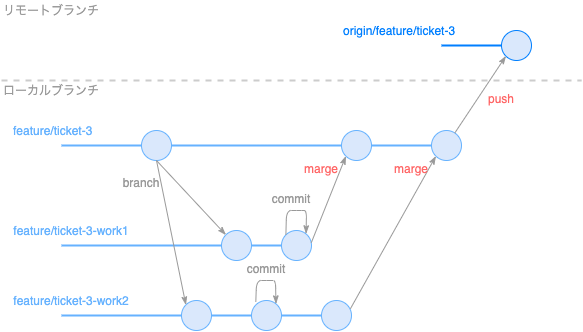

The diagram above was exported from draw.io. Its source (the exported page's mxGraphModel, read from the mxfile embedded in the PNG):
<mxGraphModel dx="858" dy="1109" grid="1" gridSize="10" guides="1" tooltips="1" connect="1" arrows="1" fold="1" page="1" pageScale="1" pageWidth="1169" pageHeight="827" math="0" shadow="0">
  <root>
    <mxCell id="0" />
    <mxCell id="1" parent="0" />
    <mxCell id="2" value="" style="ellipse;whiteSpace=wrap;html=1;aspect=fixed;fillColor=#dae8fc;strokeColor=#66B2FF;" parent="1" vertex="1">
      <mxGeometry x="160" y="150" width="30" height="30" as="geometry" />
    </mxCell>
    <mxCell id="3" value="feature/ticket-3" style="text;html=1;align=left;verticalAlign=middle;whiteSpace=wrap;rounded=0;fontColor=#66B2FF;" parent="1" vertex="1">
      <mxGeometry x="30" y="140" width="90" height="20" as="geometry" />
    </mxCell>
    <mxCell id="4" value="feature/ticket-3-work1" style="text;html=1;strokeColor=none;fillColor=none;align=center;verticalAlign=middle;whiteSpace=wrap;rounded=0;fontColor=#66B2FF;" parent="1" vertex="1">
      <mxGeometry x="30" y="240" width="120" height="20" as="geometry" />
    </mxCell>
    <mxCell id="5" value="feature/ticket-3-work2" style="text;html=1;strokeColor=none;fillColor=none;align=center;verticalAlign=middle;whiteSpace=wrap;rounded=0;fontColor=#66B2FF;" parent="1" vertex="1">
      <mxGeometry x="30" y="310" width="120" height="20" as="geometry" />
    </mxCell>
    <mxCell id="7" value="" style="endArrow=none;html=1;entryX=0;entryY=0.5;entryDx=0;entryDy=0;strokeWidth=2;fillColor=#dae8fc;rounded=1;fontColor=#66B2FF;strokeColor=#66B2FF;" parent="1" target="2" edge="1">
      <mxGeometry width="50" height="50" relative="1" as="geometry">
        <mxPoint x="80" y="165" as="sourcePoint" />
        <mxPoint x="130" y="110" as="targetPoint" />
      </mxGeometry>
    </mxCell>
    <mxCell id="8" value="" style="ellipse;whiteSpace=wrap;html=1;aspect=fixed;fillColor=#dae8fc;strokeColor=#66B2FF;" parent="1" vertex="1">
      <mxGeometry x="240" y="250" width="30" height="30" as="geometry" />
    </mxCell>
    <mxCell id="9" value="" style="endArrow=none;html=1;entryX=0;entryY=0.5;entryDx=0;entryDy=0;strokeWidth=2;fillColor=#dae8fc;rounded=1;fontColor=#66B2FF;strokeColor=#66B2FF;" parent="1" target="8" edge="1">
      <mxGeometry width="50" height="50" relative="1" as="geometry">
        <mxPoint x="80" y="265" as="sourcePoint" />
        <mxPoint x="130" y="210" as="targetPoint" />
      </mxGeometry>
    </mxCell>
    <mxCell id="10" value="" style="ellipse;whiteSpace=wrap;html=1;aspect=fixed;fillColor=#dae8fc;strokeColor=#66B2FF;" parent="1" vertex="1">
      <mxGeometry x="200" y="320" width="30" height="30" as="geometry" />
    </mxCell>
    <mxCell id="11" value="" style="endArrow=none;html=1;entryX=0;entryY=0.5;entryDx=0;entryDy=0;strokeWidth=2;fillColor=#dae8fc;rounded=1;fontColor=#66B2FF;strokeColor=#66B2FF;" parent="1" target="10" edge="1">
      <mxGeometry width="50" height="50" relative="1" as="geometry">
        <mxPoint x="80" y="335" as="sourcePoint" />
        <mxPoint x="130" y="280" as="targetPoint" />
      </mxGeometry>
    </mxCell>
    <mxCell id="12" value="" style="endArrow=classicThin;html=1;strokeWidth=1;fontColor=#66B2FF;exitX=0.5;exitY=1;exitDx=0;exitDy=0;entryX=0;entryY=0;entryDx=0;entryDy=0;endFill=1;strokeColor=#999999;" parent="1" source="2" target="10" edge="1">
      <mxGeometry width="50" height="50" relative="1" as="geometry">
        <mxPoint x="300" y="320" as="sourcePoint" />
        <mxPoint x="350" y="270" as="targetPoint" />
      </mxGeometry>
    </mxCell>
    <mxCell id="13" value="" style="endArrow=classicThin;html=1;strokeWidth=1;fontColor=#66B2FF;entryX=0;entryY=0;entryDx=0;entryDy=0;endFill=1;strokeColor=#999999;exitX=0.5;exitY=1;exitDx=0;exitDy=0;" parent="1" source="2" target="8" edge="1">
      <mxGeometry width="50" height="50" relative="1" as="geometry">
        <mxPoint x="180" y="180" as="sourcePoint" />
        <mxPoint x="214.39339828220182" y="324.3933982822018" as="targetPoint" />
      </mxGeometry>
    </mxCell>
    <mxCell id="14" value="branch" style="text;html=1;strokeColor=none;fillColor=none;align=center;verticalAlign=middle;whiteSpace=wrap;rounded=0;fontColor=#999999;" parent="1" vertex="1">
      <mxGeometry x="140" y="194" width="40" height="16" as="geometry" />
    </mxCell>
    <mxCell id="15" value="" style="ellipse;whiteSpace=wrap;html=1;aspect=fixed;fillColor=#dae8fc;strokeColor=#66B2FF;" parent="1" vertex="1">
      <mxGeometry x="360" y="150" width="30" height="30" as="geometry" />
    </mxCell>
    <mxCell id="16" value="" style="endArrow=none;html=1;entryX=0;entryY=0.5;entryDx=0;entryDy=0;strokeWidth=2;fillColor=#dae8fc;rounded=1;fontColor=#66B2FF;strokeColor=#66B2FF;" parent="1" source="2" target="15" edge="1">
      <mxGeometry width="50" height="50" relative="1" as="geometry">
        <mxPoint x="190" y="165" as="sourcePoint" />
        <mxPoint x="240" y="110" as="targetPoint" />
      </mxGeometry>
    </mxCell>
    <mxCell id="17" value="" style="ellipse;whiteSpace=wrap;html=1;aspect=fixed;fillColor=#dae8fc;strokeColor=#66B2FF;" parent="1" vertex="1">
      <mxGeometry x="300" y="250" width="30" height="30" as="geometry" />
    </mxCell>
    <mxCell id="18" value="" style="endArrow=none;html=1;entryX=0;entryY=0.5;entryDx=0;entryDy=0;strokeWidth=2;fillColor=#dae8fc;rounded=1;fontColor=#66B2FF;strokeColor=#66B2FF;exitX=1;exitY=0.5;exitDx=0;exitDy=0;" parent="1" source="8" target="17" edge="1">
      <mxGeometry width="50" height="50" relative="1" as="geometry">
        <mxPoint x="280" y="265" as="sourcePoint" />
        <mxPoint x="190" y="210" as="targetPoint" />
      </mxGeometry>
    </mxCell>
    <mxCell id="19" value="" style="ellipse;whiteSpace=wrap;html=1;aspect=fixed;fillColor=#dae8fc;strokeColor=#66B2FF;" parent="1" vertex="1">
      <mxGeometry x="270" y="320" width="30" height="30" as="geometry" />
    </mxCell>
    <mxCell id="20" value="" style="endArrow=none;html=1;entryX=0;entryY=0.5;entryDx=0;entryDy=0;strokeWidth=2;fillColor=#dae8fc;rounded=1;fontColor=#66B2FF;strokeColor=#66B2FF;exitX=1;exitY=0.5;exitDx=0;exitDy=0;" parent="1" source="10" target="19" edge="1">
      <mxGeometry width="50" height="50" relative="1" as="geometry">
        <mxPoint x="240" y="335" as="sourcePoint" />
        <mxPoint x="160" y="280" as="targetPoint" />
      </mxGeometry>
    </mxCell>
    <mxCell id="21" value="" style="ellipse;whiteSpace=wrap;html=1;aspect=fixed;fillColor=#dae8fc;strokeColor=#66B2FF;" parent="1" vertex="1">
      <mxGeometry x="340" y="320" width="30" height="30" as="geometry" />
    </mxCell>
    <mxCell id="22" value="" style="endArrow=none;html=1;entryX=0;entryY=0.5;entryDx=0;entryDy=0;strokeWidth=2;fillColor=#dae8fc;rounded=1;fontColor=#66B2FF;strokeColor=#66B2FF;" parent="1" source="19" target="21" edge="1">
      <mxGeometry width="50" height="50" relative="1" as="geometry">
        <mxPoint x="300" y="335" as="sourcePoint" />
        <mxPoint x="230" y="280" as="targetPoint" />
      </mxGeometry>
    </mxCell>
    <mxCell id="23" value="" style="endArrow=classicThin;html=1;strokeWidth=1;fontColor=#66B2FF;entryX=0;entryY=1;entryDx=0;entryDy=0;endFill=1;strokeColor=#999999;exitX=0.994;exitY=0.406;exitDx=0;exitDy=0;exitPerimeter=0;" parent="1" source="17" target="15" edge="1">
      <mxGeometry width="50" height="50" relative="1" as="geometry">
        <mxPoint x="185" y="190" as="sourcePoint" />
        <mxPoint x="254.39339828220182" y="264.3933982822018" as="targetPoint" />
      </mxGeometry>
    </mxCell>
    <mxCell id="24" value="" style="endArrow=classicThin;html=1;strokeWidth=1;fontColor=#66B2FF;endFill=1;strokeColor=#999999;exitX=0;exitY=0;exitDx=0;exitDy=0;entryX=0.819;entryY=0.108;entryDx=0;entryDy=0;entryPerimeter=0;" parent="1" source="17" target="17" edge="1">
      <mxGeometry width="50" height="50" relative="1" as="geometry">
        <mxPoint x="305" y="250" as="sourcePoint" />
        <mxPoint x="325" y="250" as="targetPoint" />
        <Array as="points">
          <mxPoint x="305" y="230" />
          <mxPoint x="315" y="230" />
          <mxPoint x="325" y="230" />
        </Array>
      </mxGeometry>
    </mxCell>
    <mxCell id="25" value="" style="endArrow=classicThin;html=1;strokeWidth=1;fontColor=#66B2FF;endFill=1;strokeColor=#999999;entryX=0.816;entryY=0.111;entryDx=0;entryDy=0;entryPerimeter=0;exitX=0.144;exitY=0.044;exitDx=0;exitDy=0;exitPerimeter=0;" parent="1" source="19" target="19" edge="1">
      <mxGeometry width="50" height="50" relative="1" as="geometry">
        <mxPoint x="275" y="313" as="sourcePoint" />
        <mxPoint x="295" y="309.9999999999999" as="targetPoint" />
        <Array as="points">
          <mxPoint x="275" y="300" />
          <mxPoint x="285" y="300" />
          <mxPoint x="294" y="300" />
        </Array>
      </mxGeometry>
    </mxCell>
    <mxCell id="26" value="commit" style="text;html=1;strokeColor=none;fillColor=none;align=center;verticalAlign=middle;whiteSpace=wrap;rounded=0;fontColor=#999999;" parent="1" vertex="1">
      <mxGeometry x="290" y="210" width="40" height="16" as="geometry" />
    </mxCell>
    <mxCell id="27" value="commit" style="text;html=1;strokeColor=none;fillColor=none;align=center;verticalAlign=middle;whiteSpace=wrap;rounded=0;fontColor=#999999;" parent="1" vertex="1">
      <mxGeometry x="265" y="280" width="40" height="16" as="geometry" />
    </mxCell>
    <mxCell id="28" value="" style="ellipse;whiteSpace=wrap;html=1;aspect=fixed;fillColor=#dae8fc;strokeColor=#66B2FF;" parent="1" vertex="1">
      <mxGeometry x="450" y="150" width="30" height="30" as="geometry" />
    </mxCell>
    <mxCell id="29" value="" style="endArrow=none;html=1;entryX=0;entryY=0.5;entryDx=0;entryDy=0;strokeWidth=2;fillColor=#dae8fc;rounded=1;fontColor=#66B2FF;strokeColor=#66B2FF;exitX=1;exitY=0.5;exitDx=0;exitDy=0;" parent="1" source="15" target="28" edge="1">
      <mxGeometry width="50" height="50" relative="1" as="geometry">
        <mxPoint x="390" y="165" as="sourcePoint" />
        <mxPoint x="440" y="110" as="targetPoint" />
      </mxGeometry>
    </mxCell>
    <mxCell id="30" value="" style="endArrow=classicThin;html=1;strokeWidth=1;fontColor=#66B2FF;entryX=0;entryY=1;entryDx=0;entryDy=0;endFill=1;strokeColor=#999999;exitX=0.963;exitY=0.276;exitDx=0;exitDy=0;exitPerimeter=0;" parent="1" source="21" target="28" edge="1">
      <mxGeometry width="50" height="50" relative="1" as="geometry">
        <mxPoint x="339.81999999999994" y="272.18000000000006" as="sourcePoint" />
        <mxPoint x="374.3933982822017" y="185.6066017177984" as="targetPoint" />
      </mxGeometry>
    </mxCell>
    <mxCell id="31" value="marge" style="text;html=1;strokeColor=none;fillColor=none;align=center;verticalAlign=middle;whiteSpace=wrap;rounded=0;fontColor=#FF6666;" parent="1" vertex="1">
      <mxGeometry x="320" y="180" width="40" height="16" as="geometry" />
    </mxCell>
    <mxCell id="32" value="marge" style="text;html=1;strokeColor=none;fillColor=none;align=center;verticalAlign=middle;whiteSpace=wrap;rounded=0;fontColor=#FF6666;" parent="1" vertex="1">
      <mxGeometry x="410" y="180" width="40" height="16" as="geometry" />
    </mxCell>
    <mxCell id="33" value="" style="ellipse;whiteSpace=wrap;html=1;aspect=fixed;fillColor=#dae8fc;strokeColor=#007FFF;" parent="1" vertex="1">
      <mxGeometry x="520" y="50" width="30" height="30" as="geometry" />
    </mxCell>
    <mxCell id="34" value="" style="endArrow=none;html=1;entryX=0;entryY=0.5;entryDx=0;entryDy=0;strokeWidth=2;fillColor=#dae8fc;rounded=1;exitX=1;exitY=0.5;exitDx=0;exitDy=0;fontColor=#00994D;strokeColor=#007FFF;" parent="1" target="33" edge="1">
      <mxGeometry width="50" height="50" relative="1" as="geometry">
        <mxPoint x="460" y="65" as="sourcePoint" />
        <mxPoint x="510" y="10" as="targetPoint" />
      </mxGeometry>
    </mxCell>
    <mxCell id="35" value="" style="endArrow=classicThin;html=1;strokeWidth=1;fontColor=#66B2FF;entryX=0;entryY=1;entryDx=0;entryDy=0;endFill=1;strokeColor=#999999;" parent="1" source="28" target="33" edge="1">
      <mxGeometry width="50" height="50" relative="1" as="geometry">
        <mxPoint x="378.8899999999999" y="338.28" as="sourcePoint" />
        <mxPoint x="464.3933982822018" y="185.60660171779818" as="targetPoint" />
      </mxGeometry>
    </mxCell>
    <mxCell id="36" value="origin/feature/ticket-3" style="text;html=1;align=left;verticalAlign=middle;whiteSpace=wrap;rounded=0;fontColor=#007FFF;" parent="1" vertex="1">
      <mxGeometry x="360" y="40" width="120" height="20" as="geometry" />
    </mxCell>
    <mxCell id="37" value="" style="endArrow=none;dashed=1;html=1;strokeWidth=2;fontColor=#00994D;strokeColor=#CCCCCC;" parent="1" edge="1">
      <mxGeometry width="50" height="50" relative="1" as="geometry">
        <mxPoint x="20" y="100" as="sourcePoint" />
        <mxPoint x="600" y="100" as="targetPoint" />
      </mxGeometry>
    </mxCell>
    <mxCell id="38" value="ローカルブランチ" style="text;html=1;strokeColor=none;fillColor=none;align=left;verticalAlign=middle;whiteSpace=wrap;rounded=0;fontColor=#999999;" parent="1" vertex="1">
      <mxGeometry x="20" y="100" width="110" height="20" as="geometry" />
    </mxCell>
    <mxCell id="39" value="リモートブランチ" style="text;html=1;strokeColor=none;fillColor=none;align=left;verticalAlign=middle;whiteSpace=wrap;rounded=0;fontColor=#999999;" parent="1" vertex="1">
      <mxGeometry x="20" y="20" width="110" height="20" as="geometry" />
    </mxCell>
    <mxCell id="40" value="push" style="text;html=1;strokeColor=none;fillColor=none;align=center;verticalAlign=middle;whiteSpace=wrap;rounded=0;fontColor=#FF6666;" parent="1" vertex="1">
      <mxGeometry x="500" y="110" width="40" height="16" as="geometry" />
    </mxCell>
  </root>
</mxGraphModel>